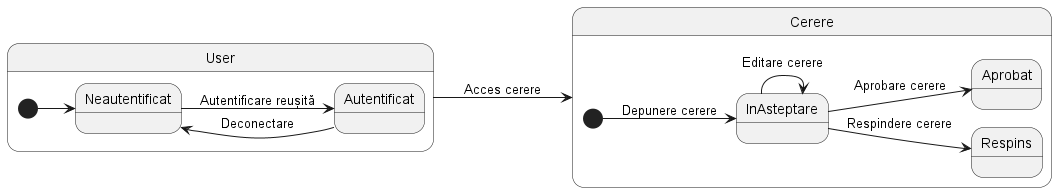

The diagram above was rendered by PlantUML. Its source (embedded in the PNG):
@startuml

left to right direction

state User{
    [*] --> Neautentificat
    Neautentificat --> Autentificat : Autentificare reușită
    Autentificat --> Neautentificat : Deconectare
}

state Cerere {
    [*] --> InAsteptare : Depunere cerere
    InAsteptare --> Aprobat : Aprobare cerere
    InAsteptare --> Respins : Respindere cerere
    InAsteptare --> InAsteptare : Editare cerere
}


User --> Cerere : Acces cerere

@enduml